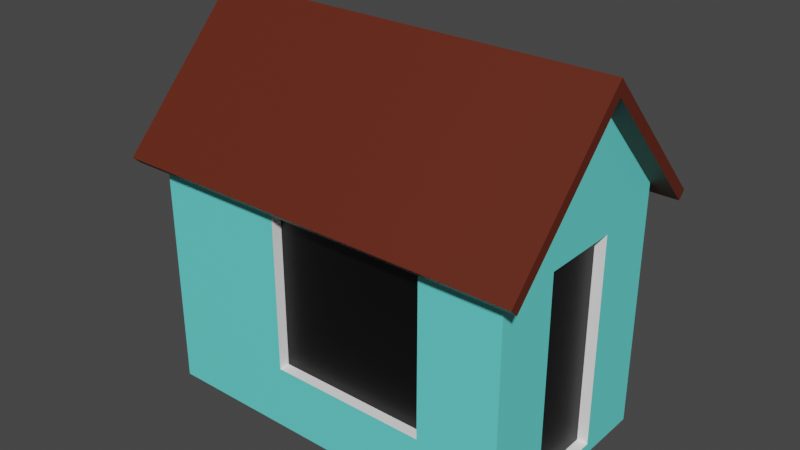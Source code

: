 # Source: House_000002.blend  (saved by Blender 2.80.75; exported with 4.5.12 LTS)
import bpy
from mathutils import Matrix  # noqa: F401  (used for matrix-valued properties, if any)

bpy.ops.wm.read_factory_settings(use_empty=True)
scene = bpy.context.scene
scene.name = 'Scene'

# ---- collections
col_collection = bpy.data.collections.new('Collection'); scene.collection.children.link(col_collection)

# ---- images (referenced by path relative to the original .blend; pixels are not part of the script)
import os
ASSET_DIR = os.environ.get("B2B_ASSET_DIR", "")  # directory of the original .blend (textures are referenced by path, not embedded)
HERE = os.path.dirname(os.path.abspath(__file__))  # packed textures are extracted next to this script under _unpacked/

def load_image(name, relpath, width, height, colorspace="sRGB"):
    """Load a texture the original file referenced (path relative to the .blend, or extracted next to this script)."""
    p = next((c for c in (os.path.join(HERE, relpath), os.path.join(ASSET_DIR, relpath)) if relpath and os.path.exists(c)), "")
    if p:
        img = bpy.data.images.load(p, check_existing=True)
        img.name = name
    else:  # same state as the original file: an image datablock whose file is absent (Cycles renders it pink)
        img = bpy.data.images.new(name, width, height)
        img.source = "FILE"
        img.filepath = "//" + (relpath or name)
    img.colorspace_settings.name = colorspace
    return img
img_house_000002 = load_image('House_000002', 'House_000002.png', 1024, 1024, 'sRGB')

# ---- materials (node trees are filled in below, after node groups)
mat_material = bpy.data.materials.new('Material')
mat_material_001 = bpy.data.materials.new('Material.001')
mat_material_002 = bpy.data.materials.new('Material.002')
mat_material_003 = bpy.data.materials.new('Material.003')

# ---- material node trees
mat_material.use_nodes = True; mat_material.node_tree.nodes.clear()
_N = mat_material.node_tree.nodes; _L = mat_material.node_tree.links
n0 = _N.new('ShaderNodeOutputMaterial'); n0.name = 'Material Output'; n0.location = (300, 300)
n1 = _N.new('ShaderNodeTexImage'); n1.name = 'Image Texture'; n1.location = (-312, 441)
n1.image = img_house_000002
n2 = _N.new('ShaderNodeBsdfPrincipled'); n2.name = 'Principled BSDF'; n2.location = (10, 300)
n2.distribution = 'GGX'
n2.subsurface_method = 'BURLEY'
n2.inputs[0].default_value = (0.1149, 0.01814, 0.006709, 1.0)
n2.inputs[3].default_value = 1.45
n2.inputs[27].default_value = (0.0, 0.0, 0.0, 1.0)
n2.inputs[28].default_value = 1.0
_L.new(n2.outputs[0], n0.inputs[0])
n0.is_active_output = True
mat_material_001.use_nodes = True; mat_material_001.node_tree.nodes.clear()
_N = mat_material_001.node_tree.nodes; _L = mat_material_001.node_tree.links
n0 = _N.new('ShaderNodeOutputMaterial'); n0.name = 'Material Output'; n0.location = (300, 300)
n1 = _N.new('ShaderNodeTexImage'); n1.name = 'Image Texture'; n1.location = (-312, 441)
n1.image = img_house_000002
n2 = _N.new('ShaderNodeBsdfPrincipled'); n2.name = 'Principled BSDF'; n2.location = (10, 300)
n2.distribution = 'GGX'
n2.subsurface_method = 'BURLEY'
n2.inputs[0].default_value = (1.0, 1.0, 1.0, 1.0)
n2.inputs[3].default_value = 1.45
n2.inputs[27].default_value = (0.0, 0.0, 0.0, 1.0)
n2.inputs[28].default_value = 1.0
_L.new(n2.outputs[0], n0.inputs[0])
n0.is_active_output = True
mat_material_002.use_nodes = True; mat_material_002.node_tree.nodes.clear()
_N = mat_material_002.node_tree.nodes; _L = mat_material_002.node_tree.links
n0 = _N.new('ShaderNodeOutputMaterial'); n0.name = 'Material Output'; n0.location = (300, 300)
n1 = _N.new('ShaderNodeBsdfPrincipled'); n1.name = 'Principled BSDF'; n1.location = (10, 300)
n1.distribution = 'GGX'
n1.subsurface_method = 'BURLEY'
n1.inputs[0].default_value = (0.1402, 0.8, 0.7547, 1.0)
n1.inputs[3].default_value = 1.45
n1.inputs[27].default_value = (0.0, 0.0, 0.0, 1.0)
n1.inputs[28].default_value = 1.0
n2 = _N.new('ShaderNodeTexImage'); n2.name = 'Image Texture'; n2.location = (-312, 441)
n2.image = img_house_000002
_L.new(n1.outputs[0], n0.inputs[0])
n0.is_active_output = True
mat_material_003.use_nodes = True; mat_material_003.node_tree.nodes.clear()
_N = mat_material_003.node_tree.nodes; _L = mat_material_003.node_tree.links
n0 = _N.new('ShaderNodeOutputMaterial'); n0.name = 'Material Output'; n0.location = (300, 300)
n1 = _N.new('ShaderNodeBsdfPrincipled'); n1.name = 'Principled BSDF'; n1.location = (10, 300)
n1.distribution = 'GGX'
n1.subsurface_method = 'BURLEY'
n1.inputs[0].default_value = (0.0, 0.0, 0.0, 1.0)
n1.inputs[3].default_value = 1.45
n1.inputs[27].default_value = (0.0, 0.0, 0.0, 1.0)
n1.inputs[28].default_value = 1.0
n2 = _N.new('ShaderNodeTexImage'); n2.name = 'Image Texture'; n2.location = (-312, 441)
n2.image = img_house_000002
_L.new(n1.outputs[0], n0.inputs[0])
n0.is_active_output = True

# ---- world
world_world = bpy.data.worlds.new('World'); scene.world = world_world
world_world.use_nodes = True; world_world.node_tree.nodes.clear()
_N = world_world.node_tree.nodes; _L = world_world.node_tree.links
n0 = _N.new('ShaderNodeOutputWorld'); n0.name = 'World Output'; n0.location = (300, 300)
n1 = _N.new('ShaderNodeBackground'); n1.name = 'Background'; n1.location = (10, 300)
n1.inputs[0].default_value = (0.05088, 0.05088, 0.05088, 1.0)
_L.new(n1.outputs[0], n0.inputs[0])
n0.is_active_output = True
world_world.color = (0.05088, 0.05088, 0.05088)
world_world.use_sun_shadow = False
world_world.sun_shadow_jitter_overblur = 0.0

# ---- meshes
me_plane = bpy.data.meshes.new('Plane')
me_plane.from_pydata([(-0.75, -1.0, 0.5), (0.75, -1.0, 0.5), (1.5, -1.0, 0.5), (-2.0, -1.0, 0.5), (1.5, 1.0, 0.5), (-2.0, 1.0, 2.214), (-2.0, -1.0, 2.214), (-2.0, -1.0, 2.0), (1.5, -1.0, 0.0), (1.5, 1.0, 0.0), (1.5, -0.375, 0.0), (1.5, 0.375, 0.0), (1.5, 1.0, 2.214), (1.5, -1.0, 2.214), (1.5, -0.375, 2.0), (1.5, 0.375, 2.0), (1.5, 1.0, 2.0), (1.5, -1.0, 2.0), (0.75, -1.0, 2.0), (-2.0, 1.0, 2.0), (-2.0, 1.0, 0.5), (-0.75, -1.0, 2.0), (0.0, 1.0, 0.5), (0.0, 1.0, 2.0), (-1.5, 1.0, 0.5), (-1.5, 1.0, 2.0), (0.0, 0.9, 0.5), (0.0, 0.9, 2.0), (-1.5, 0.9, 0.5), (-1.5, 0.9, 2.0), (-0.75, -0.9, 0.5), (-0.75, -0.9, 2.0), (0.75, -0.9, 0.5), (0.75, -0.9, 2.0), (1.4, 0.375, 2.0), (1.4, -0.375, 0.0), (1.4, 0.375, 0.0), (1.4, -0.375, 2.0), (-2.0, -1.0, -0.1), (1.5, 1.0, -0.1), (1.5, -1.0, -0.1), (-2.0, 1.0, -0.1), (1.5, 0.0, 3.269), (1.5, 1.138, 2.069), (-2.0, -1.138, 2.069), (1.5, -1.138, 2.069), (1.7, 0.0, 3.269), (1.7, 5.788e-05, 3.413), (1.7, 1.138, 2.069), (1.7, 1.21, 2.138), (1.7, -1.21, 2.138), (1.7, -1.138, 2.069), (-2.0, 0.0, 3.269), (-2.0, 1.138, 2.069), (-2.2, 0.0, 3.269), (-2.2, -5.788e-05, 3.414), (-2.2, 1.21, 2.138), (-2.2, 1.138, 2.069), (-2.2, -1.138, 2.069), (-2.2, -1.21, 2.138)], [], [(11, 9, 4, 16, 15), (4, 22, 23, 16), (15, 34, 36, 11), (3, 38, 40, 8, 2, 1, 0), (13, 42, 46, 51, 45), (10, 35, 37, 14), (0, 21, 7, 3), (18, 1, 2, 17), (15, 14, 37, 34), (38, 3, 7, 6, 52, 5, 19, 20, 41), (24, 25, 29, 28), (20, 24, 22, 4, 9, 39, 41), (25, 24, 20, 19), (0, 1, 32, 30), (21, 18, 17, 13, 6, 7), (54, 58, 59, 55), (16, 23, 25, 19, 5, 12), (26, 28, 29, 27), (11, 10, 8, 40, 39, 9), (56, 57, 54, 55), (30, 32, 33, 31), (38, 41, 39, 40), (22, 24, 28, 26), (25, 23, 27, 29), (23, 22, 26, 27), (21, 31, 33, 18), (21, 0, 30, 31), (1, 18, 33, 32), (10, 11, 36, 35), (35, 36, 34, 37), (12, 5, 53, 43), (13, 45, 44, 6), (56, 49, 48, 43, 53, 57), (53, 5, 52, 54, 57), (55, 47, 49, 56), (50, 51, 46, 47), (46, 42, 12, 43, 48), (46, 48, 49, 47), (45, 51, 50, 59, 58, 44), (52, 6, 44, 58, 54), (59, 50, 47, 55), (14, 15, 16, 12, 42, 13, 17), (8, 10, 14, 17, 2)])
me_plane.polygons.foreach_set('material_index', [2, 2, 1, 2, 0, 1, 2, 2, 1, 2, 1, 2, 2, 1, 2, 0, 2, 3, 2, 0, 3, 3, 1, 1, 1, 1, 1, 1, 1, 3, 0, 0, 0, 0, 0, 0, 0, 0, 0, 0, 0, 2, 2])
_uv = me_plane.uv_layers.new(name='UVMap')
_uv.uv.foreach_set('vector', [0.001001, 0.749, 0.001001, 0.6677, 0.08746, 0.6677, 0.3468, 0.6677, 0.3468, 0.749, 0.6947, 0.501, 0.5227, 0.501, 0.5227, 0.6657, 0.6947, 0.6657, 0.912, 0.3343, 0.8706, 0.3343, 0.8706, 0.6657, 0.912, 0.6657, 0.6947, 0.6677, 0.6947, 0.749, 0.3488, 0.749, 0.3488, 0.7354, 0.3488, 0.6677, 0.4229, 0.6677, 0.5711, 0.6677, 0.999, 0.5209, 0.999, 0.6657, 0.9575, 0.6657, 0.9575, 0.501, 0.999, 0.501, 0.3468, 0.874, 0.3468, 0.8343, 0.001001, 0.8343, 0.001001, 0.874, 0.6947, 0.3343, 0.5227, 0.3343, 0.5227, 0.499, 0.6947, 0.499, 0.8686, 0.8323, 0.8686, 0.6677, 0.7836, 0.6677, 0.7836, 0.8323, 0.8706, 0.9157, 0.9555, 0.9157, 0.9555, 0.876, 0.8706, 0.876, 0.3468, 0.3343, 0.3468, 0.3934, 0.3468, 0.5409, 0.3468, 0.5619, 0.1739, 0.6657, 0.001001, 0.5619, 0.001001, 0.5409, 0.001001, 0.3934, 0.001001, 0.3343, 0.9555, 0.499, 0.9555, 0.3343, 0.914, 0.3343, 0.914, 0.499, 0.3468, 0.8323, 0.2974, 0.8323, 0.1492, 0.8323, 0.001001, 0.8323, 0.001001, 0.7646, 0.001001, 0.751, 0.3468, 0.751, 0.7816, 0.8323, 0.7816, 0.6677, 0.6967, 0.6677, 0.6967, 0.8323, 0.6967, 0.9157, 0.8686, 0.9157, 0.8686, 0.876, 0.6967, 0.876, 0.8103, 0.3323, 0.7925, 0.3323, 0.7836, 0.3323, 0.7836, 0.001002, 0.8251, 0.001001, 0.8251, 0.3323, 0.5227, 0.9573, 0.6947, 0.9573, 0.6947, 0.9177, 0.5227, 0.9177, 0.8271, 0.001001, 0.8449, 0.001001, 0.8626, 0.001001, 0.8686, 0.001001, 0.8686, 0.3323, 0.8271, 0.3323, 0.8686, 0.501, 0.6967, 0.501, 0.6967, 0.6657, 0.8686, 0.6657, 0.6947, 0.8467, 0.6947, 0.8616, 0.6947, 0.874, 0.3488, 0.874, 0.3488, 0.8343, 0.6947, 0.8343, 0.9555, 0.501, 0.914, 0.501, 0.914, 0.6657, 0.9555, 0.6657, 0.8686, 0.3343, 0.6967, 0.3343, 0.6967, 0.499, 0.8686, 0.499, 0.3468, 0.001001, 0.001001, 0.001001, 0.001001, 0.3323, 0.3468, 0.3323, 0.3488, 0.9573, 0.5207, 0.9573, 0.5207, 0.9177, 0.3488, 0.9177, 0.9555, 0.3323, 0.9555, 0.1677, 0.914, 0.1677, 0.914, 0.3323, 0.6967, 0.874, 0.8686, 0.874, 0.8686, 0.8343, 0.6967, 0.8343, 0.912, 0.6677, 0.8706, 0.6677, 0.8706, 0.8323, 0.912, 0.8323, 0.001001, 0.999, 0.1729, 0.999, 0.1729, 0.9593, 0.001001, 0.9593, 0.9555, 0.1657, 0.9555, 0.001001, 0.914, 0.001001, 0.914, 0.1657, 0.8706, 0.874, 0.9555, 0.874, 0.9555, 0.8343, 0.8706, 0.8343, 0.7816, 0.001001, 0.6967, 0.001001, 0.6967, 0.3323, 0.7816, 0.3323, 0.3488, 0.9157, 0.6947, 0.9157, 0.6947, 0.876, 0.3488, 0.876, 0.912, 0.001001, 0.8706, 0.001001, 0.8706, 0.3323, 0.912, 0.3323, 0.3468, 0.9157, 0.001001, 0.9157, 0.001001, 0.876, 0.01874, 0.876, 0.3291, 0.876, 0.3468, 0.876, 0.914, 0.8323, 0.914, 0.8124, 0.914, 0.6677, 0.9555, 0.6677, 0.9555, 0.8323, 0.3488, 0.1657, 0.6947, 0.1657, 0.6947, 0.001001, 0.3488, 0.001001, 0.999, 0.001001, 0.9575, 0.001001, 0.9575, 0.1657, 0.999, 0.1657, 0.8686, 0.9573, 0.6967, 0.9573, 0.6967, 0.9225, 0.6967, 0.9177, 0.8686, 0.9177, 0.999, 0.3323, 0.999, 0.1677, 0.9575, 0.1677, 0.9575, 0.3323, 0.3468, 0.9553, 0.3468, 0.9573, 0.001003, 0.9573, 0.001001, 0.9177, 0.3468, 0.9177, 0.3468, 0.9197, 0.9575, 0.499, 0.9575, 0.3543, 0.9575, 0.3343, 0.999, 0.3343, 0.999, 0.499, 0.3488, 0.3323, 0.6947, 0.3323, 0.6947, 0.1677, 0.3488, 0.1677, 0.467, 0.6657, 0.4025, 0.6657, 0.3488, 0.6657, 0.3488, 0.6098, 0.4348, 0.3343, 0.5207, 0.6098, 0.5207, 0.6657, 0.6947, 0.751, 0.6947, 0.8323, 0.3488, 0.8323, 0.3488, 0.751, 0.6082, 0.751])
me_plane.materials.append(mat_material)
me_plane.materials.append(mat_material_001)
me_plane.materials.append(mat_material_002)
me_plane.materials.append(mat_material_003)
me_plane.use_remesh_preserve_volume = False
me_plane.use_remesh_preserve_attributes = False
me_plane.use_mirror_vertex_groups = False
me_plane.update()

# ---- objects
ob_plane = bpy.data.objects.new('Plane', me_plane)

# ---- transforms, parenting, visibility, modifiers, constraints
ob_plane.location = (0.0, 0.0, 0.0)
ob_plane.lineart.crease_threshold = 0.0

# ---- collection membership
col_collection.objects.link(ob_plane)

# ---- scene / render settings (as saved in the file)
scene.frame_start = 1; scene.frame_end = 10000; scene.frame_set(5)
scene.render.engine = 'CYCLES'
scene.render.image_settings.file_format = 'FFMPEG'
scene.render.image_settings.color_mode = 'RGB'
scene.render.image_settings.compression = 0
scene.render.fps = 3
scene.render.fps_base = 0.1
scene.cycles.shading_system = True
scene.cycles.use_denoising = False
scene.cycles.samples = 512
scene.cycles.sampling_pattern = 'TABULATED_SOBOL'
scene.cycles.light_sampling_threshold = 0.001
scene.cycles.use_adaptive_sampling = False
scene.cycles.use_light_tree = False
scene.cycles.min_light_bounces = 2
scene.cycles.min_transparent_bounces = 3
scene.cycles.max_bounces = 24
scene.cycles.diffuse_bounces = 8
scene.cycles.glossy_bounces = 8
scene.cycles.transmission_bounces = 24
scene.cycles.volume_bounces = 2
scene.cycles.transparent_max_bounces = 16
scene.view_settings.view_transform = 'Filmic'
bpy.context.view_layer.update()

# ---- added for rendering (the .blend has no active camera and no usable light): camera, sun
cam_auto = bpy.data.cameras.new('AutoCamera')
cam_auto.lens = 50.0
cam_auto.sensor_width = 36.0
cam_auto.clip_end = 1000.0
ob_auto_camera = bpy.data.objects.new('AutoCamera', cam_auto)
scene.collection.objects.link(ob_auto_camera)
ob_auto_camera.location = (5.09852, -6.41822, 5.93589)
ob_auto_camera.rotation_euler = (1.09748, -7.21219e-08, 0.694738)
scene.camera = ob_auto_camera
light_auto_sun = bpy.data.lights.new('AutoSun', 'SUN')
light_auto_sun.energy = 3.0
light_auto_sun.angle = 0.0523599
ob_auto_sun = bpy.data.objects.new('AutoSun', light_auto_sun)
scene.collection.objects.link(ob_auto_sun)
ob_auto_sun.rotation_euler = (0.872665, 0.174533, 0.523599)
bpy.context.view_layer.update()
